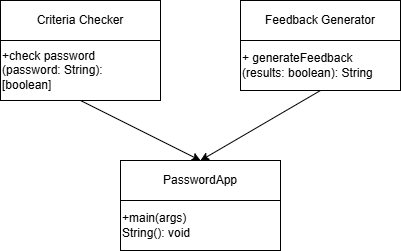

The diagram above was exported from draw.io. Its source (the exported page's mxGraphModel, read from the mxfile embedded in the PNG):
<mxGraphModel dx="887" dy="728" grid="1" gridSize="10" guides="1" tooltips="1" connect="1" arrows="1" fold="1" page="1" pageScale="1" pageWidth="850" pageHeight="1100" math="0" shadow="0">
  <root>
    <mxCell id="0" />
    <mxCell id="1" parent="0" />
    <mxCell id="I1FscGeK_PRFQS63DalE-1" parent="1" style="rounded=0;whiteSpace=wrap;html=1;" value="Criteria Checker" vertex="1">
      <mxGeometry height="40" width="160" x="80" y="160" as="geometry" />
    </mxCell>
    <mxCell id="I1FscGeK_PRFQS63DalE-2" parent="1" style="rounded=0;whiteSpace=wrap;html=1;" value="Feedback Generator" vertex="1">
      <mxGeometry height="40" width="160" x="320" y="160" as="geometry" />
    </mxCell>
    <mxCell id="I1FscGeK_PRFQS63DalE-3" edge="1" parent="1" source="I1FscGeK_PRFQS63DalE-8" style="endArrow=classic;html=1;rounded=0;exitX=0.5;exitY=1;exitDx=0;exitDy=0;" value="">
      <mxGeometry height="50" relative="1" width="50" as="geometry">
        <mxPoint x="270" y="310" as="sourcePoint" />
        <mxPoint x="280" y="320" as="targetPoint" />
      </mxGeometry>
    </mxCell>
    <mxCell id="I1FscGeK_PRFQS63DalE-4" edge="1" parent="1" style="endArrow=classic;html=1;rounded=0;" value="">
      <mxGeometry height="50" relative="1" width="50" as="geometry">
        <mxPoint x="400" y="250" as="sourcePoint" />
        <mxPoint x="280" y="320" as="targetPoint" />
      </mxGeometry>
    </mxCell>
    <mxCell id="I1FscGeK_PRFQS63DalE-5" parent="1" style="rounded=0;whiteSpace=wrap;html=1;" value="PasswordApp" vertex="1">
      <mxGeometry height="40" width="160" x="200" y="320" as="geometry" />
    </mxCell>
    <mxCell id="I1FscGeK_PRFQS63DalE-6" parent="1" style="rounded=0;whiteSpace=wrap;html=1;align=left;" value="+main(args)&lt;div&gt;String(): void&lt;/div&gt;" vertex="1">
      <mxGeometry height="50" width="160" x="200" y="360" as="geometry" />
    </mxCell>
    <mxCell id="I1FscGeK_PRFQS63DalE-7" parent="1" style="rounded=0;whiteSpace=wrap;html=1;align=left;" value="+ generateFeedback&lt;div&gt;(results: boolean): String&lt;/div&gt;" vertex="1">
      <mxGeometry height="50" width="160" x="320" y="200" as="geometry" />
    </mxCell>
    <mxCell id="I1FscGeK_PRFQS63DalE-8" parent="1" style="rounded=0;whiteSpace=wrap;html=1;align=left;" value="+check password&lt;div&gt;(password: String):&lt;/div&gt;&lt;div&gt;[boolean]&lt;/div&gt;" vertex="1">
      <mxGeometry height="60" width="160" x="80" y="200" as="geometry" />
    </mxCell>
  </root>
</mxGraphModel>